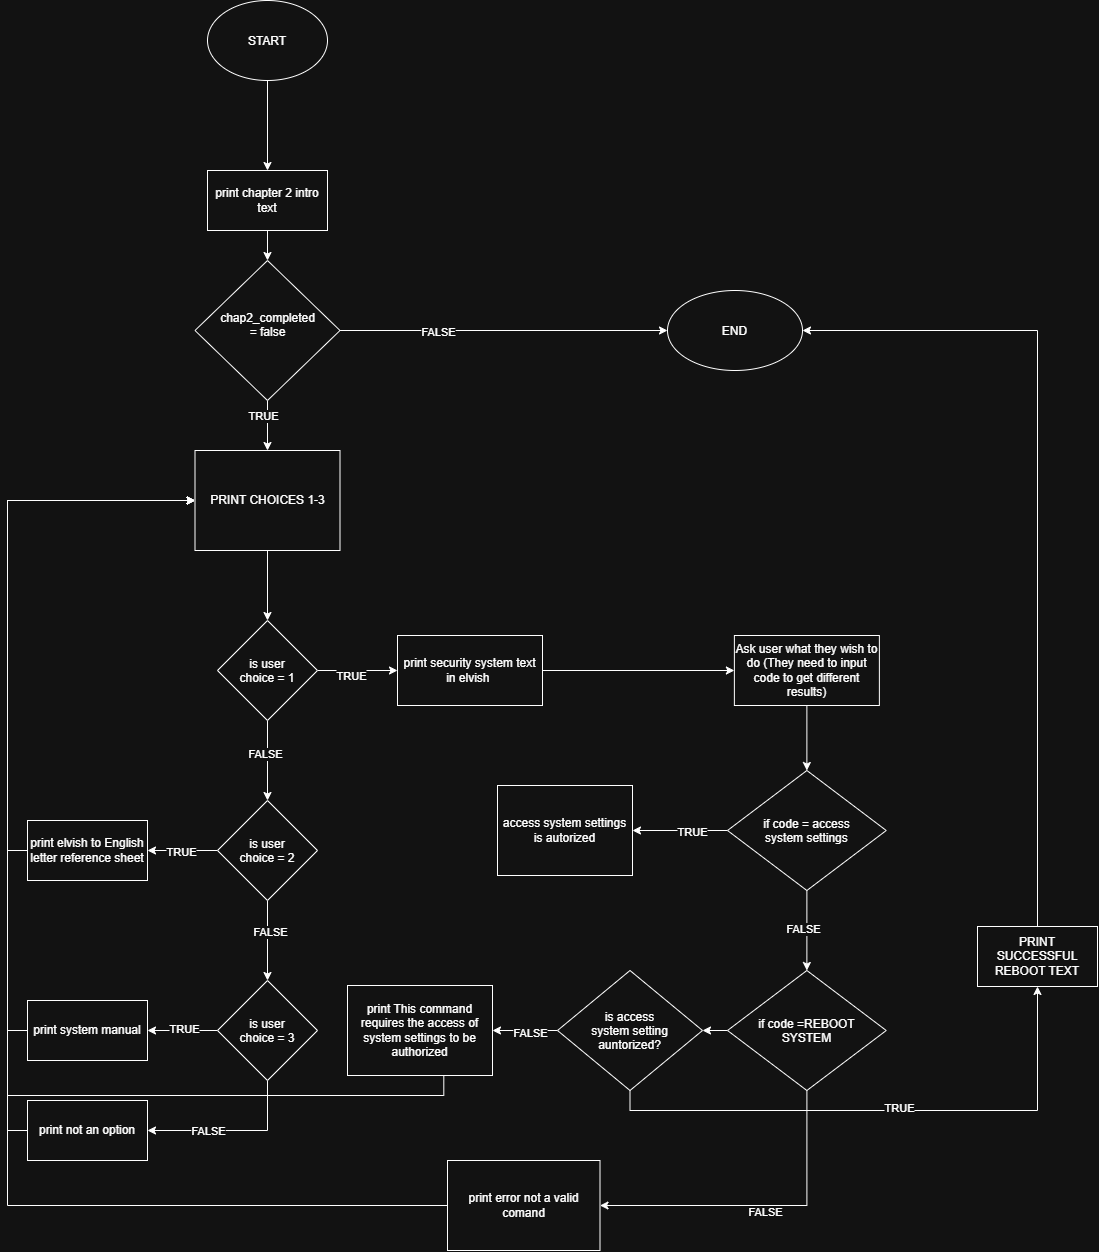

The diagram above was exported from draw.io. Its source (the exported page's mxGraphModel, read from the mxfile embedded in the PNG):
<mxGraphModel dx="2020" dy="1290" grid="1" gridSize="10" guides="1" tooltips="1" connect="1" arrows="1" fold="1" page="1" pageScale="1" pageWidth="827" pageHeight="1169" math="0" shadow="0">
  <root>
    <mxCell id="0" />
    <mxCell id="1" parent="0" />
    <mxCell id="P2U2X8174-ZKXLC-o7HV-3" edge="1" parent="1" source="P2U2X8174-ZKXLC-o7HV-1" style="edgeStyle=orthogonalEdgeStyle;rounded=0;orthogonalLoop=1;jettySize=auto;html=1;defaultLabelBackgroundColor=page;" target="P2U2X8174-ZKXLC-o7HV-2" value="">
      <mxGeometry relative="1" as="geometry" />
    </mxCell>
    <mxCell id="P2U2X8174-ZKXLC-o7HV-1" parent="1" style="ellipse;whiteSpace=wrap;html=1;shapeInside=1;" value="START" vertex="1">
      <mxGeometry height="80" width="120" x="380" y="20" as="geometry" />
    </mxCell>
    <mxCell id="P2U2X8174-ZKXLC-o7HV-10" edge="1" parent="1" source="P2U2X8174-ZKXLC-o7HV-2" style="edgeStyle=orthogonalEdgeStyle;rounded=0;orthogonalLoop=1;jettySize=auto;html=1;defaultLabelBackgroundColor=page;" target="P2U2X8174-ZKXLC-o7HV-9" value="">
      <mxGeometry relative="1" as="geometry" />
    </mxCell>
    <mxCell id="P2U2X8174-ZKXLC-o7HV-2" parent="1" style="whiteSpace=wrap;html=1;" value="print chapter 2 intro text" vertex="1">
      <mxGeometry height="60" width="120" x="380" y="190" as="geometry" />
    </mxCell>
    <mxCell id="P2U2X8174-ZKXLC-o7HV-12" edge="1" parent="1" source="P2U2X8174-ZKXLC-o7HV-9" style="edgeStyle=orthogonalEdgeStyle;rounded=0;orthogonalLoop=1;jettySize=auto;html=1;defaultLabelBackgroundColor=page;" target="P2U2X8174-ZKXLC-o7HV-11" value="">
      <mxGeometry relative="1" as="geometry" />
    </mxCell>
    <mxCell id="P2U2X8174-ZKXLC-o7HV-13" connectable="0" parent="P2U2X8174-ZKXLC-o7HV-12" style="edgeLabel;html=1;align=center;verticalAlign=middle;resizable=0;points=[];inheritText=1;defaultLabelBackgroundColor=page;" value="FALSE" vertex="1">
      <mxGeometry relative="1" x="-0.4046" y="-1" as="geometry">
        <mxPoint x="1" as="offset" />
      </mxGeometry>
    </mxCell>
    <mxCell id="P2U2X8174-ZKXLC-o7HV-15" edge="1" parent="1" source="P2U2X8174-ZKXLC-o7HV-9" style="edgeStyle=orthogonalEdgeStyle;rounded=0;orthogonalLoop=1;jettySize=auto;html=1;defaultLabelBackgroundColor=page;" target="P2U2X8174-ZKXLC-o7HV-14" value="">
      <mxGeometry relative="1" as="geometry" />
    </mxCell>
    <mxCell id="P2U2X8174-ZKXLC-o7HV-16" connectable="0" parent="P2U2X8174-ZKXLC-o7HV-15" style="edgeLabel;html=1;align=center;verticalAlign=middle;resizable=0;points=[];inheritText=1;defaultLabelBackgroundColor=page;" value="TRUE" vertex="1">
      <mxGeometry relative="1" x="-0.416" y="-5" as="geometry">
        <mxPoint as="offset" />
      </mxGeometry>
    </mxCell>
    <mxCell id="P2U2X8174-ZKXLC-o7HV-9" parent="1" style="rhombus;whiteSpace=wrap;html=1;shapeInside=1;" value="chap2_completed = false" vertex="1">
      <mxGeometry height="140" width="145" x="367.5" y="280" as="geometry" />
    </mxCell>
    <mxCell id="P2U2X8174-ZKXLC-o7HV-11" parent="1" style="ellipse;whiteSpace=wrap;html=1;shapeInside=1;" value="END" vertex="1">
      <mxGeometry height="80" width="135" x="840" y="310" as="geometry" />
    </mxCell>
    <mxCell id="P2U2X8174-ZKXLC-o7HV-18" edge="1" parent="1" source="P2U2X8174-ZKXLC-o7HV-14" style="edgeStyle=orthogonalEdgeStyle;rounded=0;orthogonalLoop=1;jettySize=auto;html=1;defaultLabelBackgroundColor=page;" target="P2U2X8174-ZKXLC-o7HV-17" value="">
      <mxGeometry relative="1" as="geometry" />
    </mxCell>
    <mxCell id="P2U2X8174-ZKXLC-o7HV-14" parent="1" style="whiteSpace=wrap;html=1;" value="PRINT CHOICES 1-3" vertex="1">
      <mxGeometry height="100" width="145" x="367.5" y="470" as="geometry" />
    </mxCell>
    <mxCell id="P2U2X8174-ZKXLC-o7HV-20" edge="1" parent="1" source="P2U2X8174-ZKXLC-o7HV-17" style="edgeStyle=orthogonalEdgeStyle;rounded=0;orthogonalLoop=1;jettySize=auto;html=1;defaultLabelBackgroundColor=page;" target="P2U2X8174-ZKXLC-o7HV-19" value="">
      <mxGeometry relative="1" as="geometry" />
    </mxCell>
    <mxCell id="P2U2X8174-ZKXLC-o7HV-29" connectable="0" parent="P2U2X8174-ZKXLC-o7HV-20" style="edgeLabel;html=1;align=center;verticalAlign=middle;resizable=0;points=[];inheritText=1;defaultLabelBackgroundColor=page;" value="FALSE" vertex="1">
      <mxGeometry relative="1" x="-0.175" y="-3" as="geometry">
        <mxPoint as="offset" />
      </mxGeometry>
    </mxCell>
    <mxCell id="P2U2X8174-ZKXLC-o7HV-39" edge="1" parent="1" source="P2U2X8174-ZKXLC-o7HV-17" style="edgeStyle=orthogonalEdgeStyle;rounded=0;orthogonalLoop=1;jettySize=auto;html=1;defaultLabelBackgroundColor=page;" target="P2U2X8174-ZKXLC-o7HV-38" value="">
      <mxGeometry relative="1" as="geometry" />
    </mxCell>
    <mxCell id="P2U2X8174-ZKXLC-o7HV-40" connectable="0" parent="P2U2X8174-ZKXLC-o7HV-39" style="edgeLabel;html=1;align=center;verticalAlign=middle;resizable=0;points=[];inheritText=1;defaultLabelBackgroundColor=page;" value="TRUE" vertex="1">
      <mxGeometry relative="1" x="-0.1852" y="-5" as="geometry">
        <mxPoint as="offset" />
      </mxGeometry>
    </mxCell>
    <mxCell id="P2U2X8174-ZKXLC-o7HV-17" parent="1" style="rhombus;whiteSpace=wrap;html=1;shapeInside=1;" value="is user choice = 1" vertex="1">
      <mxGeometry height="100" width="100" x="390" y="640" as="geometry" />
    </mxCell>
    <mxCell id="P2U2X8174-ZKXLC-o7HV-22" edge="1" parent="1" source="P2U2X8174-ZKXLC-o7HV-19" style="edgeStyle=orthogonalEdgeStyle;rounded=0;orthogonalLoop=1;jettySize=auto;html=1;defaultLabelBackgroundColor=page;" target="P2U2X8174-ZKXLC-o7HV-21" value="">
      <mxGeometry relative="1" as="geometry" />
    </mxCell>
    <mxCell id="P2U2X8174-ZKXLC-o7HV-30" connectable="0" parent="P2U2X8174-ZKXLC-o7HV-22" style="edgeLabel;html=1;align=center;verticalAlign=middle;resizable=0;points=[];inheritText=1;defaultLabelBackgroundColor=page;" value="FALSE" vertex="1">
      <mxGeometry relative="1" x="-0.225" y="2" as="geometry">
        <mxPoint as="offset" />
      </mxGeometry>
    </mxCell>
    <mxCell id="P2U2X8174-ZKXLC-o7HV-24" edge="1" parent="1" source="P2U2X8174-ZKXLC-o7HV-19" style="edgeStyle=orthogonalEdgeStyle;rounded=0;orthogonalLoop=1;jettySize=auto;html=1;defaultLabelBackgroundColor=page;" target="P2U2X8174-ZKXLC-o7HV-23" value="">
      <mxGeometry relative="1" as="geometry" />
    </mxCell>
    <mxCell id="P2U2X8174-ZKXLC-o7HV-37" connectable="0" parent="P2U2X8174-ZKXLC-o7HV-24" style="edgeLabel;html=1;align=center;verticalAlign=middle;resizable=0;points=[];inheritText=1;defaultLabelBackgroundColor=page;" value="TRUE" vertex="1">
      <mxGeometry relative="1" x="0.0647" y="1" as="geometry">
        <mxPoint as="offset" />
      </mxGeometry>
    </mxCell>
    <mxCell id="P2U2X8174-ZKXLC-o7HV-19" parent="1" style="rhombus;whiteSpace=wrap;html=1;shapeInside=1;" value="is user choice = 2" vertex="1">
      <mxGeometry height="100" width="100" x="390" y="820" as="geometry" />
    </mxCell>
    <mxCell id="P2U2X8174-ZKXLC-o7HV-26" edge="1" parent="1" source="P2U2X8174-ZKXLC-o7HV-21" style="edgeStyle=orthogonalEdgeStyle;rounded=0;orthogonalLoop=1;jettySize=auto;html=1;defaultLabelBackgroundColor=page;" target="P2U2X8174-ZKXLC-o7HV-25" value="">
      <mxGeometry relative="1" as="geometry" />
    </mxCell>
    <mxCell id="P2U2X8174-ZKXLC-o7HV-36" connectable="0" parent="P2U2X8174-ZKXLC-o7HV-26" style="edgeLabel;html=1;align=center;verticalAlign=middle;resizable=0;points=[];inheritText=1;defaultLabelBackgroundColor=page;" value="TRUE" vertex="1">
      <mxGeometry relative="1" x="-0.0386" y="-2" as="geometry">
        <mxPoint as="offset" />
      </mxGeometry>
    </mxCell>
    <mxCell id="P2U2X8174-ZKXLC-o7HV-32" edge="1" parent="1" source="P2U2X8174-ZKXLC-o7HV-21" style="edgeStyle=orthogonalEdgeStyle;rounded=0;orthogonalLoop=1;jettySize=auto;html=1;defaultLabelBackgroundColor=page;" target="P2U2X8174-ZKXLC-o7HV-31" value="">
      <mxGeometry relative="1" as="geometry">
        <Array as="points">
          <mxPoint x="440" y="1150" />
        </Array>
      </mxGeometry>
    </mxCell>
    <mxCell id="P2U2X8174-ZKXLC-o7HV-35" connectable="0" parent="P2U2X8174-ZKXLC-o7HV-32" style="edgeLabel;html=1;align=center;verticalAlign=middle;resizable=0;points=[];inheritText=1;defaultLabelBackgroundColor=page;" value="FALSE" vertex="1">
      <mxGeometry relative="1" x="0.2889" as="geometry">
        <mxPoint as="offset" />
      </mxGeometry>
    </mxCell>
    <mxCell id="P2U2X8174-ZKXLC-o7HV-21" parent="1" style="rhombus;whiteSpace=wrap;html=1;shapeInside=1;" value="is user choice = 3" vertex="1">
      <mxGeometry height="100" width="100" x="390" y="1000" as="geometry" />
    </mxCell>
    <mxCell id="P2U2X8174-ZKXLC-o7HV-27" edge="1" parent="1" source="P2U2X8174-ZKXLC-o7HV-23" style="edgeStyle=orthogonalEdgeStyle;rounded=0;orthogonalLoop=1;jettySize=auto;html=1;exitX=0;exitY=0.5;exitDx=0;exitDy=0;entryX=0;entryY=0.5;entryDx=0;entryDy=0;defaultLabelBackgroundColor=page;" target="P2U2X8174-ZKXLC-o7HV-14">
      <mxGeometry relative="1" as="geometry" />
    </mxCell>
    <mxCell id="P2U2X8174-ZKXLC-o7HV-23" parent="1" style="whiteSpace=wrap;html=1;" value="print&amp;nbsp;elvish to English letter reference sheet" vertex="1">
      <mxGeometry height="60" width="120" x="200" y="840" as="geometry" />
    </mxCell>
    <mxCell id="P2U2X8174-ZKXLC-o7HV-28" edge="1" parent="1" source="P2U2X8174-ZKXLC-o7HV-25" style="edgeStyle=orthogonalEdgeStyle;rounded=0;orthogonalLoop=1;jettySize=auto;html=1;exitX=0;exitY=0.5;exitDx=0;exitDy=0;entryX=0;entryY=0.5;entryDx=0;entryDy=0;defaultLabelBackgroundColor=page;" target="P2U2X8174-ZKXLC-o7HV-14">
      <mxGeometry relative="1" as="geometry" />
    </mxCell>
    <mxCell id="P2U2X8174-ZKXLC-o7HV-25" parent="1" style="whiteSpace=wrap;html=1;" value="print&amp;nbsp;system manual" vertex="1">
      <mxGeometry height="60" width="120" x="200" y="1020" as="geometry" />
    </mxCell>
    <mxCell id="P2U2X8174-ZKXLC-o7HV-34" edge="1" parent="1" source="P2U2X8174-ZKXLC-o7HV-31" style="edgeStyle=orthogonalEdgeStyle;rounded=0;orthogonalLoop=1;jettySize=auto;html=1;exitX=0;exitY=0.5;exitDx=0;exitDy=0;entryX=0;entryY=0.5;entryDx=0;entryDy=0;defaultLabelBackgroundColor=page;" target="P2U2X8174-ZKXLC-o7HV-14">
      <mxGeometry relative="1" as="geometry" />
    </mxCell>
    <mxCell id="P2U2X8174-ZKXLC-o7HV-31" parent="1" style="whiteSpace=wrap;html=1;" value="print not an option" vertex="1">
      <mxGeometry height="60" width="120" x="200" y="1120" as="geometry" />
    </mxCell>
    <mxCell id="P2U2X8174-ZKXLC-o7HV-44" edge="1" parent="1" source="P2U2X8174-ZKXLC-o7HV-38" style="edgeStyle=orthogonalEdgeStyle;rounded=0;orthogonalLoop=1;jettySize=auto;html=1;defaultLabelBackgroundColor=page;" target="P2U2X8174-ZKXLC-o7HV-43" value="">
      <mxGeometry relative="1" as="geometry" />
    </mxCell>
    <mxCell id="P2U2X8174-ZKXLC-o7HV-38" parent="1" style="whiteSpace=wrap;html=1;" value="print security system text in elvish&amp;nbsp;" vertex="1">
      <mxGeometry height="70" width="145" x="570" y="655" as="geometry" />
    </mxCell>
    <mxCell id="P2U2X8174-ZKXLC-o7HV-46" edge="1" parent="1" source="P2U2X8174-ZKXLC-o7HV-43" style="edgeStyle=orthogonalEdgeStyle;rounded=0;orthogonalLoop=1;jettySize=auto;html=1;defaultLabelBackgroundColor=page;" target="P2U2X8174-ZKXLC-o7HV-45" value="">
      <mxGeometry relative="1" as="geometry" />
    </mxCell>
    <mxCell id="P2U2X8174-ZKXLC-o7HV-43" parent="1" style="whiteSpace=wrap;html=1;" value="Ask user what they wish to do (They need to input code to get different results)" vertex="1">
      <mxGeometry height="70" width="145" x="906.88" y="655" as="geometry" />
    </mxCell>
    <mxCell id="P2U2X8174-ZKXLC-o7HV-51" edge="1" parent="1" source="P2U2X8174-ZKXLC-o7HV-45" style="edgeStyle=orthogonalEdgeStyle;rounded=0;orthogonalLoop=1;jettySize=auto;html=1;defaultLabelBackgroundColor=page;" target="P2U2X8174-ZKXLC-o7HV-50" value="">
      <mxGeometry relative="1" as="geometry" />
    </mxCell>
    <mxCell id="P2U2X8174-ZKXLC-o7HV-60" connectable="0" parent="P2U2X8174-ZKXLC-o7HV-51" style="edgeLabel;html=1;align=center;verticalAlign=middle;resizable=0;points=[];inheritText=1;defaultLabelBackgroundColor=page;" value="FALSE" vertex="1">
      <mxGeometry relative="1" x="-0.0449" y="-4" as="geometry">
        <mxPoint as="offset" />
      </mxGeometry>
    </mxCell>
    <mxCell id="P2U2X8174-ZKXLC-o7HV-70" edge="1" parent="1" source="P2U2X8174-ZKXLC-o7HV-45" style="edgeStyle=orthogonalEdgeStyle;rounded=0;orthogonalLoop=1;jettySize=auto;html=1;defaultLabelBackgroundColor=page;" target="P2U2X8174-ZKXLC-o7HV-69" value="">
      <mxGeometry relative="1" as="geometry" />
    </mxCell>
    <mxCell id="P2U2X8174-ZKXLC-o7HV-72" connectable="0" parent="P2U2X8174-ZKXLC-o7HV-70" style="edgeLabel;html=1;align=center;verticalAlign=middle;resizable=0;points=[];inheritText=1;defaultLabelBackgroundColor=page;" value="TRUE" vertex="1">
      <mxGeometry relative="1" x="-0.2434" y="1" as="geometry">
        <mxPoint as="offset" />
      </mxGeometry>
    </mxCell>
    <mxCell id="P2U2X8174-ZKXLC-o7HV-45" parent="1" style="rhombus;whiteSpace=wrap;html=1;shapeInside=1;" value="if code = access system settings" vertex="1">
      <mxGeometry height="120" width="158.75" x="900" y="790" as="geometry" />
    </mxCell>
    <mxCell id="P2U2X8174-ZKXLC-o7HV-56" edge="1" parent="1" source="P2U2X8174-ZKXLC-o7HV-50" style="edgeStyle=orthogonalEdgeStyle;rounded=0;orthogonalLoop=1;jettySize=auto;html=1;defaultLabelBackgroundColor=page;" target="P2U2X8174-ZKXLC-o7HV-55" value="">
      <mxGeometry relative="1" x="0.0226" as="geometry">
        <Array as="points">
          <mxPoint x="979.4" y="1225" />
        </Array>
      </mxGeometry>
    </mxCell>
    <mxCell id="P2U2X8174-ZKXLC-o7HV-68" connectable="0" parent="P2U2X8174-ZKXLC-o7HV-56" style="edgeLabel;html=1;align=center;verticalAlign=middle;resizable=0;points=[];inheritText=1;defaultLabelBackgroundColor=page;" value="FALSE" vertex="1">
      <mxGeometry relative="1" x="-0.0254" y="6" as="geometry">
        <mxPoint as="offset" />
      </mxGeometry>
    </mxCell>
    <mxCell id="P2U2X8174-ZKXLC-o7HV-63" edge="1" parent="1" source="P2U2X8174-ZKXLC-o7HV-50" style="edgeStyle=orthogonalEdgeStyle;rounded=0;orthogonalLoop=1;jettySize=auto;html=1;defaultLabelBackgroundColor=page;" target="P2U2X8174-ZKXLC-o7HV-62" value="">
      <mxGeometry relative="1" as="geometry" />
    </mxCell>
    <mxCell id="P2U2X8174-ZKXLC-o7HV-50" parent="1" style="rhombus;whiteSpace=wrap;html=1;shapeInside=1;" value="if code =REBOOT SYSTEM" vertex="1">
      <mxGeometry height="120" width="158.75" x="900" y="990" as="geometry" />
    </mxCell>
    <mxCell id="P2U2X8174-ZKXLC-o7HV-54" edge="1" parent="1" source="P2U2X8174-ZKXLC-o7HV-52" style="edgeStyle=orthogonalEdgeStyle;rounded=0;orthogonalLoop=1;jettySize=auto;html=1;exitX=0.5;exitY=1;exitDx=0;exitDy=0;entryX=0;entryY=0.5;entryDx=0;entryDy=0;defaultLabelBackgroundColor=page;" target="P2U2X8174-ZKXLC-o7HV-14">
      <mxGeometry relative="1" as="geometry">
        <Array as="points">
          <mxPoint x="616.3" y="1115" />
          <mxPoint x="180" y="1115" />
          <mxPoint x="180" y="520" />
        </Array>
      </mxGeometry>
    </mxCell>
    <mxCell id="P2U2X8174-ZKXLC-o7HV-52" parent="1" style="whiteSpace=wrap;html=1;" value="print This command requires the access of system settings to be authorized" vertex="1">
      <mxGeometry height="90" width="145" x="520" y="1005" as="geometry" />
    </mxCell>
    <mxCell id="P2U2X8174-ZKXLC-o7HV-57" edge="1" parent="1" source="P2U2X8174-ZKXLC-o7HV-55" style="edgeStyle=orthogonalEdgeStyle;rounded=0;orthogonalLoop=1;jettySize=auto;html=1;exitX=0;exitY=0.5;exitDx=0;exitDy=0;entryX=0;entryY=0.5;entryDx=0;entryDy=0;defaultLabelBackgroundColor=page;" target="P2U2X8174-ZKXLC-o7HV-14">
      <mxGeometry relative="1" as="geometry">
        <Array as="points">
          <mxPoint x="180" y="1225" />
          <mxPoint x="180" y="520" />
        </Array>
      </mxGeometry>
    </mxCell>
    <mxCell id="P2U2X8174-ZKXLC-o7HV-55" parent="1" style="whiteSpace=wrap;html=1;" value="print error not a valid comand" vertex="1">
      <mxGeometry height="90" width="152.5" x="620" y="1180" as="geometry" />
    </mxCell>
    <mxCell id="P2U2X8174-ZKXLC-o7HV-66" edge="1" parent="1" source="P2U2X8174-ZKXLC-o7HV-62" style="edgeStyle=orthogonalEdgeStyle;rounded=0;orthogonalLoop=1;jettySize=auto;html=1;exitX=0;exitY=0.5;exitDx=0;exitDy=0;entryX=1;entryY=0.5;entryDx=0;entryDy=0;defaultLabelBackgroundColor=page;" target="P2U2X8174-ZKXLC-o7HV-52">
      <mxGeometry relative="1" as="geometry" />
    </mxCell>
    <mxCell id="P2U2X8174-ZKXLC-o7HV-67" connectable="0" parent="P2U2X8174-ZKXLC-o7HV-66" style="edgeLabel;html=1;align=center;verticalAlign=middle;resizable=0;points=[];inheritText=1;defaultLabelBackgroundColor=page;" value="FALSE" vertex="1">
      <mxGeometry relative="1" x="-0.15" y="2" as="geometry">
        <mxPoint as="offset" />
      </mxGeometry>
    </mxCell>
    <mxCell id="P2U2X8174-ZKXLC-o7HV-77" edge="1" parent="1" source="P2U2X8174-ZKXLC-o7HV-62" style="edgeStyle=orthogonalEdgeStyle;rounded=0;orthogonalLoop=1;jettySize=auto;html=1;exitX=0.5;exitY=1;exitDx=0;exitDy=0;entryX=0.5;entryY=1;entryDx=0;entryDy=0;defaultLabelBackgroundColor=page;" target="P2U2X8174-ZKXLC-o7HV-76">
      <mxGeometry relative="1" as="geometry" />
    </mxCell>
    <mxCell id="P2U2X8174-ZKXLC-o7HV-81" connectable="0" parent="P2U2X8174-ZKXLC-o7HV-77" style="edgeLabel;html=1;align=center;verticalAlign=middle;resizable=0;points=[];inheritText=1;defaultLabelBackgroundColor=page;" value="TRUE" vertex="1">
      <mxGeometry relative="1" x="0.0473" y="3" as="geometry">
        <mxPoint as="offset" />
      </mxGeometry>
    </mxCell>
    <mxCell id="P2U2X8174-ZKXLC-o7HV-62" parent="1" style="rhombus;whiteSpace=wrap;html=1;shapeInside=1;" value="is access system setting auntorized?" vertex="1">
      <mxGeometry height="120" width="145" x="730" y="990" as="geometry" />
    </mxCell>
    <mxCell id="P2U2X8174-ZKXLC-o7HV-69" parent="1" style="whiteSpace=wrap;html=1;" value="access system settings is autorized" vertex="1">
      <mxGeometry height="90" width="135" x="670" y="805" as="geometry" />
    </mxCell>
    <mxCell id="P2U2X8174-ZKXLC-o7HV-84" edge="1" parent="1" source="P2U2X8174-ZKXLC-o7HV-76" style="edgeStyle=orthogonalEdgeStyle;rounded=0;orthogonalLoop=1;jettySize=auto;html=1;exitX=0.5;exitY=0;exitDx=0;exitDy=0;entryX=1;entryY=0.5;entryDx=0;entryDy=0;defaultLabelBackgroundColor=page;" target="P2U2X8174-ZKXLC-o7HV-11">
      <mxGeometry relative="1" as="geometry" />
    </mxCell>
    <mxCell id="P2U2X8174-ZKXLC-o7HV-76" parent="1" style="rounded=0;whiteSpace=wrap;html=1;" value="PRINT SUCCESSFUL REBOOT TEXT" vertex="1">
      <mxGeometry height="60" width="120" x="1150" y="946" as="geometry" />
    </mxCell>
  </root>
</mxGraphModel>